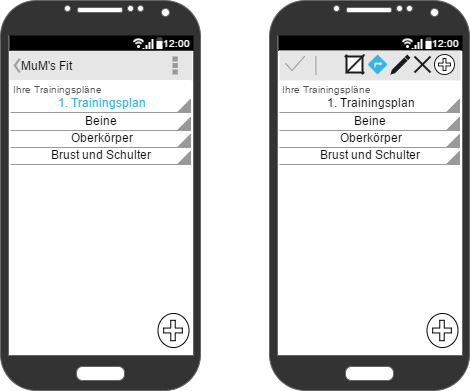

The diagram above was exported from draw.io. Its source (the exported page's mxGraphModel, read from the mxfile embedded in the PNG):
<mxGraphModel dx="1251" dy="692" grid="1" gridSize="10" guides="1" tooltips="1" connect="1" arrows="1" fold="1" page="1" pageScale="1" pageWidth="826" pageHeight="1169" background="#ffffff" math="0" shadow="0">
  <root>
    <mxCell id="0" />
    <mxCell id="1" parent="0" />
    <mxCell id="1a856f8884cf99c3-26" value="" style="group;fontColor=#3399FF;" parent="1" vertex="1" connectable="0">
      <mxGeometry x="150" y="110" width="469" height="390" as="geometry" />
    </mxCell>
    <mxCell id="d92fa5f0376d3e2-59" value="" style="group" parent="1a856f8884cf99c3-26" vertex="1" connectable="0">
      <mxGeometry width="200" height="390" as="geometry" />
    </mxCell>
    <mxCell id="1a856f8884cf99c3-14" value="" style="verticalLabelPosition=bottom;verticalAlign=top;html=1;shadow=0;dashed=0;strokeWidth=1;strokeColor=none;shape=rect;fillColor=#ffffff;" parent="d92fa5f0376d3e2-59" vertex="1">
      <mxGeometry x="9" y="80" width="182" height="274" as="geometry" />
    </mxCell>
    <mxCell id="1a856f8884cf99c3-2" value="" style="verticalLabelPosition=bottom;verticalAlign=top;html=1;shadow=0;dashed=0;strokeWidth=1;shape=mxgraph.android.phone2;fillColor=#333333;strokeColor=#666666;gradientColor=none;" parent="d92fa5f0376d3e2-59" vertex="1">
      <mxGeometry width="200" height="390" as="geometry" />
    </mxCell>
    <mxCell id="1a856f8884cf99c3-3" value="&lt;div style=&quot;text-align: left&quot;&gt;&lt;span&gt;MuM's Fit &amp;nbsp; &amp;nbsp; &amp;nbsp; &amp;nbsp; &amp;nbsp; &amp;nbsp; &amp;nbsp; &amp;nbsp; &amp;nbsp; &amp;nbsp; &amp;nbsp; &amp;nbsp; &amp;nbsp; &amp;nbsp;&amp;nbsp;&lt;/span&gt;&lt;/div&gt;" style="strokeWidth=1;html=1;shadow=0;dashed=0;shape=mxgraph.android.action_bar;fillColor=#E6E6E6;strokeColor=#c0c0c0;strokeWidth=2;" parent="d92fa5f0376d3e2-59" vertex="1">
      <mxGeometry x="9" y="50" width="183" height="30" as="geometry" />
    </mxCell>
    <mxCell id="1a856f8884cf99c3-7" value="" style="strokeWidth=1;html=1;shadow=0;dashed=0;shape=mxgraph.android.statusBar;align=center;fillColor=#000000;strokeColor=#ffffff;fontColor=#ffffff;fontSize=10;" parent="d92fa5f0376d3e2-59" vertex="1">
      <mxGeometry x="9" y="35" width="184" height="15" as="geometry" />
    </mxCell>
    <mxCell id="1a856f8884cf99c3-8" value="Ihre Trainingspläne" style="whiteSpace=wrap;html=1;shadow=0;dashed=0;fontSize=10;align=left;fillColor=#FFFFFF;strokeColor=#FFFFFF;fontColor=#4D4D4D;" parent="d92fa5f0376d3e2-59" vertex="1">
      <mxGeometry x="10" y="80" width="180" height="17" as="geometry" />
    </mxCell>
    <mxCell id="1a856f8884cf99c3-10" value="&lt;font color=&quot;#33b5e5&quot;&gt;1. Trainingsplan&lt;/font&gt;" style="strokeWidth=1;html=1;shadow=0;dashed=0;shape=mxgraph.android.spinner2;align=center;fillColor=#999999;strokeColor=#999999;verticalAlign=bottom" parent="d92fa5f0376d3e2-59" vertex="1">
      <mxGeometry x="10" y="99" width="180" height="13" as="geometry" />
    </mxCell>
    <mxCell id="1a856f8884cf99c3-11" value="Beine" style="strokeWidth=1;html=1;shadow=0;dashed=0;shape=mxgraph.android.spinner2;align=center;fillColor=#999999;strokeColor=#999999;verticalAlign=bottom" parent="d92fa5f0376d3e2-59" vertex="1">
      <mxGeometry x="10" y="117" width="180" height="13" as="geometry" />
    </mxCell>
    <mxCell id="1a856f8884cf99c3-12" value="Oberkörper" style="strokeWidth=1;html=1;shadow=0;dashed=0;shape=mxgraph.android.spinner2;align=center;fillColor=#999999;strokeColor=#999999;verticalAlign=bottom" parent="d92fa5f0376d3e2-59" vertex="1">
      <mxGeometry x="10" y="134" width="180" height="13" as="geometry" />
    </mxCell>
    <mxCell id="1a856f8884cf99c3-13" value="Brust und Schulter" style="strokeWidth=1;html=1;shadow=0;dashed=0;shape=mxgraph.android.spinner2;align=center;fillColor=#999999;strokeColor=#999999;verticalAlign=bottom" parent="d92fa5f0376d3e2-59" vertex="1">
      <mxGeometry x="10" y="151" width="180" height="13" as="geometry" />
    </mxCell>
    <mxCell id="4a76b75301e53774-2" value="" style="shape=mxgraph.bpmn.shape;html=1;verticalLabelPosition=bottom;labelBackgroundColor=#ffffff;verticalAlign=top;perimeter=ellipsePerimeter;outline=eventInt;symbol=parallelMultiple;shadow=0;strokeColor=#000000;fillColor=none;gradientColor=none;fontColor=#33B5E5;" parent="d92fa5f0376d3e2-59" vertex="1">
      <mxGeometry x="157" y="313" width="31" height="34" as="geometry" />
    </mxCell>
    <mxCell id="d92fa5f0376d3e2-60" value="" style="group" parent="1a856f8884cf99c3-26" vertex="1" connectable="0">
      <mxGeometry x="269" width="200" height="390" as="geometry" />
    </mxCell>
    <mxCell id="d92fa5f0376d3e2-61" value="" style="verticalLabelPosition=bottom;verticalAlign=top;html=1;shadow=0;dashed=0;strokeWidth=1;strokeColor=none;shape=rect;fillColor=#ffffff;" parent="d92fa5f0376d3e2-60" vertex="1">
      <mxGeometry x="9" y="80" width="182" height="274" as="geometry" />
    </mxCell>
    <mxCell id="d92fa5f0376d3e2-62" value="" style="verticalLabelPosition=bottom;verticalAlign=top;html=1;shadow=0;dashed=0;strokeWidth=1;shape=mxgraph.android.phone2;fillColor=#333333;strokeColor=#666666;gradientColor=none;" parent="d92fa5f0376d3e2-60" vertex="1">
      <mxGeometry width="200" height="390" as="geometry" />
    </mxCell>
    <mxCell id="d92fa5f0376d3e2-64" value="" style="strokeWidth=1;html=1;shadow=0;dashed=0;shape=mxgraph.android.statusBar;align=center;fillColor=#000000;strokeColor=#ffffff;fontColor=#ffffff;fontSize=10;" parent="d92fa5f0376d3e2-60" vertex="1">
      <mxGeometry x="9" y="35" width="184" height="15" as="geometry" />
    </mxCell>
    <mxCell id="d92fa5f0376d3e2-65" value="Ihre Trainingspläne" style="whiteSpace=wrap;html=1;shadow=0;dashed=0;fontSize=10;align=left;fillColor=#FFFFFF;strokeColor=#FFFFFF;fontColor=#4D4D4D;" parent="d92fa5f0376d3e2-60" vertex="1">
      <mxGeometry x="10" y="80" width="180" height="17" as="geometry" />
    </mxCell>
    <mxCell id="d92fa5f0376d3e2-66" value="1. Trainingsplan" style="strokeWidth=1;html=1;shadow=0;dashed=0;shape=mxgraph.android.spinner2;align=center;fillColor=#999999;strokeColor=#999999;verticalAlign=bottom" parent="d92fa5f0376d3e2-60" vertex="1">
      <mxGeometry x="10" y="99" width="180" height="13" as="geometry" />
    </mxCell>
    <mxCell id="d92fa5f0376d3e2-67" value="Beine" style="strokeWidth=1;html=1;shadow=0;dashed=0;shape=mxgraph.android.spinner2;align=center;fillColor=#999999;strokeColor=#999999;verticalAlign=bottom" parent="d92fa5f0376d3e2-60" vertex="1">
      <mxGeometry x="10" y="117" width="180" height="13" as="geometry" />
    </mxCell>
    <mxCell id="d92fa5f0376d3e2-68" value="Oberkörper" style="strokeWidth=1;html=1;shadow=0;dashed=0;shape=mxgraph.android.spinner2;align=center;fillColor=#999999;strokeColor=#999999;verticalAlign=bottom" parent="d92fa5f0376d3e2-60" vertex="1">
      <mxGeometry x="10" y="134" width="180" height="13" as="geometry" />
    </mxCell>
    <mxCell id="d92fa5f0376d3e2-69" value="Brust und Schulter" style="strokeWidth=1;html=1;shadow=0;dashed=0;shape=mxgraph.android.spinner2;align=center;fillColor=#999999;strokeColor=#999999;verticalAlign=bottom" parent="d92fa5f0376d3e2-60" vertex="1">
      <mxGeometry x="10" y="151" width="180" height="13" as="geometry" />
    </mxCell>
    <mxCell id="d92fa5f0376d3e2-70" value="" style="shape=mxgraph.bpmn.shape;html=1;verticalLabelPosition=bottom;labelBackgroundColor=#ffffff;verticalAlign=top;perimeter=ellipsePerimeter;outline=eventInt;symbol=parallelMultiple;shadow=0;strokeColor=#000000;fillColor=none;gradientColor=none;fontColor=#33B5E5;" parent="d92fa5f0376d3e2-60" vertex="1">
      <mxGeometry x="157" y="313" width="31" height="34" as="geometry" />
    </mxCell>
    <mxCell id="3aa882813d993707-1" value="" style="strokeWidth=1;html=1;shadow=0;dashed=0;shape=stencil(tVRdU8MgEPw1vBOo7fhYo/4BH3zGlBpGChmgH/57Dy6oaQNOdcxkktxudofbIyG89b0YJGFU+EF2gfB7wthBOCVeNMAMmB7BFcXSiJ1EpLUmyFPYCw3w06BVgPu6C8oaeLgTDq7PvQqjjw/Ovsmj2oTRUZleuiiK7BGxZrWINX8gdA1oPHnbWWNk8vWEPZ6RW+vkq7N7s5kQmfbiIM9FmXOx488GOZ1bCaMnrEf2/Xs1b7tVWte4zmobs8F7siOM36ajYov5/UmM4UOLX0NoKqJBxLcuiEzvbIw258NvJgEti75ZrpUpy9misi7AC0vLjZYn7gPsl3pK/zKAq7JcTrJo+JVZNmyaZXmzzuvH8H8e5W9GkTQXH21C8V+UgA8=);fillColor=#E6E6E6;strokeColor=#1A1A1A;" vertex="1" parent="d92fa5f0376d3e2-60">
      <mxGeometry x="10" y="50" width="181" height="70" as="geometry" />
    </mxCell>
    <mxCell id="3aa882813d993707-2" value="" style="shape=mxgraph.bpmn.shape;html=1;verticalLabelPosition=bottom;labelBackgroundColor=#ffffff;verticalAlign=top;perimeter=ellipsePerimeter;outline=eventInt;symbol=parallelMultiple;strokeColor=#1A1A1A;fillColor=#FFFFFF;gradientColor=none;" vertex="1" parent="1">
      <mxGeometry x="584" y="164" width="20" height="20" as="geometry" />
    </mxCell>
    <mxCell id="3aa882813d993707-3" value="" style="dashed=0;aspect=fixed;shape=mxgraph.gmdl.x;strokeColor=#1A1A1A;fillColor=#1A1A1A;shadow=0;strokeWidth=2;" vertex="1" parent="1">
      <mxGeometry x="564" y="166" width="16" height="16" as="geometry" />
    </mxCell>
    <mxCell id="3aa882813d993707-4" value="" style="dashed=0;aspect=fixed;shape=mxgraph.gmdl.edit;strokeColor=none;fillColor=#1A1A1A;shadow=0;" vertex="1" parent="1">
      <mxGeometry x="540" y="164" width="20" height="20" as="geometry" />
    </mxCell>
    <mxCell id="3aa882813d993707-5" value="" style="dashed=0;aspect=fixed;shape=mxgraph.gmdl.share2;strokeColor=none;fillColor=#33B5E5;shadow=0;" vertex="1" parent="1">
      <mxGeometry x="517" y="164" width="20" height="20" as="geometry" />
    </mxCell>
    <mxCell id="3aa882813d993707-7" value="" style="html=1;verticalLabelPosition=bottom;labelBackgroundColor=#ffffff;verticalAlign=top;strokeWidth=2;strokeColor=#1A1A1A;fillColor=#ffffff;shadow=0;dashed=0;shape=mxgraph.ios7.icons.crop;" vertex="1" parent="1">
      <mxGeometry x="494" y="164" width="20" height="20" as="geometry" />
    </mxCell>
  </root>
</mxGraphModel>